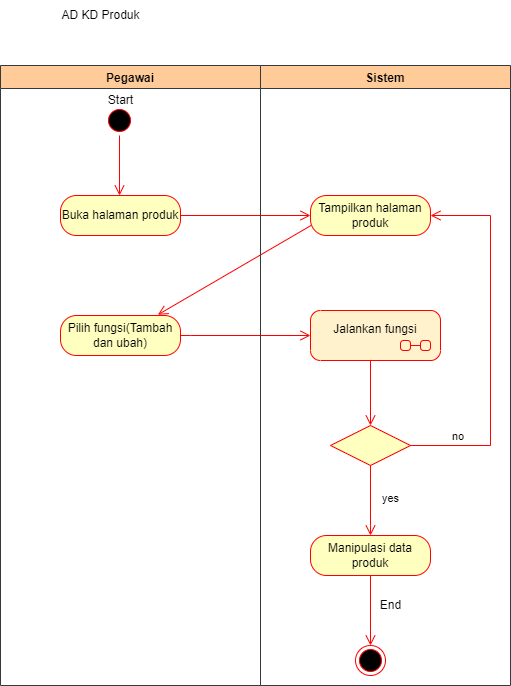

The diagram above was exported from draw.io. Its source (the exported page's mxGraphModel, read from the mxfile embedded in the PNG):
<mxGraphModel dx="1210" dy="548" grid="1" gridSize="10" guides="1" tooltips="1" connect="1" arrows="1" fold="1" page="1" pageScale="1" pageWidth="827" pageHeight="1169" math="0" shadow="0">
  <root>
    <mxCell id="0" />
    <mxCell id="1" parent="0" />
    <mxCell id="RkNuFrWRcUDixu-octRW-1" value="" style="ellipse;html=1;shape=startState;fillColor=#000000;strokeColor=#ff0000;" parent="1" vertex="1">
      <mxGeometry x="234" y="160" width="30" height="30" as="geometry" />
    </mxCell>
    <mxCell id="RkNuFrWRcUDixu-octRW-2" value="" style="edgeStyle=orthogonalEdgeStyle;html=1;verticalAlign=bottom;endArrow=open;endSize=8;strokeColor=#ff0000;rounded=0;" parent="1" source="RkNuFrWRcUDixu-octRW-1" edge="1">
      <mxGeometry relative="1" as="geometry">
        <mxPoint x="249" y="250" as="targetPoint" />
      </mxGeometry>
    </mxCell>
    <mxCell id="RkNuFrWRcUDixu-octRW-3" value="Tampilkan halaman produk" style="rounded=1;whiteSpace=wrap;html=1;arcSize=40;fontColor=#000000;fillColor=#ffffc0;strokeColor=#ff0000;" parent="1" vertex="1">
      <mxGeometry x="440" y="250" width="120" height="40" as="geometry" />
    </mxCell>
    <mxCell id="RkNuFrWRcUDixu-octRW-4" value="" style="edgeStyle=orthogonalEdgeStyle;html=1;verticalAlign=bottom;endArrow=open;endSize=8;strokeColor=#ff0000;rounded=0;exitX=1;exitY=0.5;exitDx=0;exitDy=0;entryX=0;entryY=0.5;entryDx=0;entryDy=0;" parent="1" source="RkNuFrWRcUDixu-octRW-17" target="RkNuFrWRcUDixu-octRW-3" edge="1">
      <mxGeometry relative="1" as="geometry">
        <mxPoint x="235" y="360" as="targetPoint" />
        <mxPoint x="235" y="300" as="sourcePoint" />
      </mxGeometry>
    </mxCell>
    <mxCell id="RkNuFrWRcUDixu-octRW-5" value="" style="html=1;verticalAlign=bottom;endArrow=open;endSize=8;strokeColor=#ff0000;rounded=0;exitX=0.071;exitY=0.95;exitDx=0;exitDy=0;exitPerimeter=0;entryX=0.811;entryY=-0.018;entryDx=0;entryDy=0;entryPerimeter=0;" parent="1" target="RkNuFrWRcUDixu-octRW-18" edge="1">
      <mxGeometry relative="1" as="geometry">
        <mxPoint x="260" y="370" as="targetPoint" />
        <mxPoint x="440.52" y="280" as="sourcePoint" />
      </mxGeometry>
    </mxCell>
    <mxCell id="RkNuFrWRcUDixu-octRW-7" value="" style="edgeStyle=orthogonalEdgeStyle;html=1;verticalAlign=bottom;endArrow=open;endSize=8;strokeColor=#ff0000;rounded=0;" parent="1" edge="1">
      <mxGeometry relative="1" as="geometry">
        <mxPoint x="440" y="390" as="targetPoint" />
        <mxPoint x="290" y="390" as="sourcePoint" />
        <Array as="points">
          <mxPoint x="320" y="390" />
          <mxPoint x="320" y="390" />
        </Array>
      </mxGeometry>
    </mxCell>
    <mxCell id="RkNuFrWRcUDixu-octRW-8" value="" style="rhombus;whiteSpace=wrap;html=1;fillColor=#ffffc0;strokeColor=#ff0000;" parent="1" vertex="1">
      <mxGeometry x="460" y="480" width="80" height="40" as="geometry" />
    </mxCell>
    <mxCell id="RkNuFrWRcUDixu-octRW-9" value="no" style="edgeStyle=orthogonalEdgeStyle;html=1;align=left;verticalAlign=bottom;endArrow=open;endSize=8;strokeColor=#ff0000;rounded=0;exitX=0.5;exitY=1;exitDx=0;exitDy=0;" parent="1" target="RkNuFrWRcUDixu-octRW-8" edge="1">
      <mxGeometry x="1" y="82" relative="1" as="geometry">
        <mxPoint x="610" y="490" as="targetPoint" />
        <mxPoint x="500" y="410" as="sourcePoint" />
        <mxPoint x="-2" y="20" as="offset" />
      </mxGeometry>
    </mxCell>
    <mxCell id="RkNuFrWRcUDixu-octRW-10" value="yes" style="edgeStyle=orthogonalEdgeStyle;html=1;align=left;verticalAlign=top;endArrow=open;endSize=8;strokeColor=#ff0000;rounded=0;exitX=1;exitY=0.5;exitDx=0;exitDy=0;entryX=1;entryY=0.5;entryDx=0;entryDy=0;" parent="1" source="RkNuFrWRcUDixu-octRW-8" target="RkNuFrWRcUDixu-octRW-3" edge="1">
      <mxGeometry x="-1" y="-50" relative="1" as="geometry">
        <mxPoint x="470" y="570" as="targetPoint" />
        <Array as="points">
          <mxPoint x="620" y="500" />
          <mxPoint x="620" y="270" />
        </Array>
        <mxPoint x="-30" y="-10" as="offset" />
      </mxGeometry>
    </mxCell>
    <mxCell id="RkNuFrWRcUDixu-octRW-11" value="" style="edgeStyle=orthogonalEdgeStyle;html=1;align=left;verticalAlign=bottom;endArrow=open;endSize=8;strokeColor=#ff0000;rounded=0;exitX=0.5;exitY=1;exitDx=0;exitDy=0;" parent="1" source="RkNuFrWRcUDixu-octRW-8" edge="1">
      <mxGeometry x="1" y="82" relative="1" as="geometry">
        <mxPoint x="500" y="590" as="targetPoint" />
        <mxPoint x="510" y="420" as="sourcePoint" />
        <mxPoint x="-2" y="20" as="offset" />
        <Array as="points">
          <mxPoint x="500" y="580" />
        </Array>
      </mxGeometry>
    </mxCell>
    <mxCell id="RkNuFrWRcUDixu-octRW-12" value="Manipulasi data produk" style="rounded=1;whiteSpace=wrap;html=1;arcSize=40;fontColor=#000000;fillColor=#ffffc0;strokeColor=#ff0000;" parent="1" vertex="1">
      <mxGeometry x="440" y="590" width="120" height="40" as="geometry" />
    </mxCell>
    <mxCell id="RkNuFrWRcUDixu-octRW-13" value="" style="edgeStyle=orthogonalEdgeStyle;html=1;align=left;verticalAlign=bottom;endArrow=open;endSize=8;strokeColor=#ff0000;rounded=0;exitX=0.5;exitY=1;exitDx=0;exitDy=0;" parent="1" source="RkNuFrWRcUDixu-octRW-12" edge="1">
      <mxGeometry x="1" y="82" relative="1" as="geometry">
        <mxPoint x="500" y="700" as="targetPoint" />
        <mxPoint x="510" y="531" as="sourcePoint" />
        <mxPoint x="-2" y="20" as="offset" />
        <Array as="points">
          <mxPoint x="500" y="700" />
        </Array>
      </mxGeometry>
    </mxCell>
    <mxCell id="RkNuFrWRcUDixu-octRW-14" value="" style="ellipse;html=1;shape=endState;fillColor=#000000;strokeColor=#ff0000;" parent="1" vertex="1">
      <mxGeometry x="485" y="700" width="30" height="30" as="geometry" />
    </mxCell>
    <mxCell id="RkNuFrWRcUDixu-octRW-15" value="End" style="text;html=1;align=center;verticalAlign=middle;resizable=0;points=[];autosize=1;strokeColor=none;fillColor=none;" parent="1" vertex="1">
      <mxGeometry x="500" y="645" width="40" height="30" as="geometry" />
    </mxCell>
    <mxCell id="RkNuFrWRcUDixu-octRW-16" value="Pegawai" style="swimlane;fillColor=#ffcc99;strokeColor=#36393d;" parent="1" vertex="1">
      <mxGeometry x="130" y="120" width="260" height="620" as="geometry" />
    </mxCell>
    <mxCell id="RkNuFrWRcUDixu-octRW-17" value="Buka halaman produk" style="rounded=1;whiteSpace=wrap;html=1;arcSize=40;fontColor=#000000;fillColor=#ffffc0;strokeColor=#ff0000;" parent="RkNuFrWRcUDixu-octRW-16" vertex="1">
      <mxGeometry x="60" y="130" width="120" height="40" as="geometry" />
    </mxCell>
    <mxCell id="RkNuFrWRcUDixu-octRW-18" value="Pilih fungsi(Tambah dan ubah)" style="rounded=1;whiteSpace=wrap;html=1;arcSize=40;fontColor=#000000;fillColor=#ffffc0;strokeColor=#ff0000;" parent="RkNuFrWRcUDixu-octRW-16" vertex="1">
      <mxGeometry x="60" y="250" width="120" height="40" as="geometry" />
    </mxCell>
    <mxCell id="RkNuFrWRcUDixu-octRW-20" value="Start" style="text;html=1;align=center;verticalAlign=middle;resizable=0;points=[];autosize=1;strokeColor=none;fillColor=none;" parent="RkNuFrWRcUDixu-octRW-16" vertex="1">
      <mxGeometry x="95" y="20" width="50" height="30" as="geometry" />
    </mxCell>
    <mxCell id="RkNuFrWRcUDixu-octRW-21" value="Sistem" style="swimlane;fillColor=#ffcc99;strokeColor=#36393d;" parent="1" vertex="1">
      <mxGeometry x="390" y="120" width="250" height="620" as="geometry" />
    </mxCell>
    <mxCell id="oGpWNV_Nuj35KitrLKdJ-1" value="Jalankan fungsi" style="shape=umlState;rounded=1;verticalAlign=top;spacingTop=5;umlStateSymbol=collapseState;absoluteArcSize=1;arcSize=10;fillStyle=auto;strokeWidth=1;fillColor=#fff2cc;strokeColor=#FF0000;sketch=0;shadow=0;" vertex="1" parent="RkNuFrWRcUDixu-octRW-21">
      <mxGeometry x="50" y="245" width="130" height="50" as="geometry" />
    </mxCell>
    <mxCell id="p9l7GapgXNut1FxgWCGt-1" value="AD KD Produk" style="text;html=1;align=center;verticalAlign=middle;resizable=0;points=[];autosize=1;strokeColor=none;fillColor=none;" parent="1" vertex="1">
      <mxGeometry x="180" y="55" width="100" height="30" as="geometry" />
    </mxCell>
  </root>
</mxGraphModel>